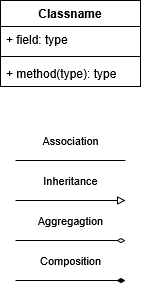

The diagram above was exported from draw.io. Its source (the exported page's mxGraphModel, read from the mxfile embedded in the PNG):
<mxGraphModel dx="746" dy="442" grid="1" gridSize="10" guides="1" tooltips="1" connect="1" arrows="1" fold="1" page="1" pageScale="1" pageWidth="850" pageHeight="1100" background="light-dark(#ffffff, #121212)" math="0" shadow="0">
  <root>
    <mxCell id="0" />
    <mxCell id="1" parent="0" />
    <mxCell id="SvulVTgnB_MoazPWXGL2-82" parent="1" style="swimlane;fontStyle=1;align=center;verticalAlign=top;childLayout=stackLayout;horizontal=1;startSize=26;horizontalStack=0;resizeParent=1;resizeParentMax=0;resizeLast=0;collapsible=1;marginBottom=0;whiteSpace=wrap;html=1;" value="Classname" vertex="1">
      <mxGeometry height="86" width="140" x="330" y="160" as="geometry" />
    </mxCell>
    <mxCell id="SvulVTgnB_MoazPWXGL2-83" parent="SvulVTgnB_MoazPWXGL2-82" style="text;strokeColor=none;fillColor=none;align=left;verticalAlign=top;spacingLeft=4;spacingRight=4;overflow=hidden;rotatable=0;points=[[0,0.5],[1,0.5]];portConstraint=eastwest;whiteSpace=wrap;html=1;" value="+ field: type" vertex="1">
      <mxGeometry height="26" width="140" y="26" as="geometry" />
    </mxCell>
    <mxCell id="SvulVTgnB_MoazPWXGL2-84" parent="SvulVTgnB_MoazPWXGL2-82" style="line;strokeWidth=1;fillColor=none;align=left;verticalAlign=middle;spacingTop=-1;spacingLeft=3;spacingRight=3;rotatable=0;labelPosition=right;points=[];portConstraint=eastwest;strokeColor=inherit;labelPerimeter=1;" value="" vertex="1">
      <mxGeometry height="8" width="140" y="52" as="geometry" />
    </mxCell>
    <mxCell id="SvulVTgnB_MoazPWXGL2-85" parent="SvulVTgnB_MoazPWXGL2-82" style="text;strokeColor=none;fillColor=none;align=left;verticalAlign=top;spacingLeft=4;spacingRight=4;overflow=hidden;rotatable=0;points=[[0,0.5],[1,0.5]];portConstraint=eastwest;whiteSpace=wrap;html=1;" value="+ method(type): type" vertex="1">
      <mxGeometry height="26" width="140" y="60" as="geometry" />
    </mxCell>
    <mxCell id="SvulVTgnB_MoazPWXGL2-86" edge="1" parent="1" style="endArrow=none;html=1;rounded=0;defaultLabelBackgroundColor=page;" value="&lt;div&gt;Association&lt;/div&gt;">
      <mxGeometry height="50" relative="1" width="50" y="20" as="geometry">
        <mxPoint as="offset" />
        <mxPoint x="345" y="320" as="sourcePoint" />
        <mxPoint x="455" y="320" as="targetPoint" />
      </mxGeometry>
    </mxCell>
    <mxCell id="SvulVTgnB_MoazPWXGL2-87" edge="1" parent="1" style="endArrow=block;html=1;rounded=0;defaultLabelBackgroundColor=page;endFill=0;" value="Inheritance">
      <mxGeometry height="50" relative="1" width="50" y="20" as="geometry">
        <mxPoint as="offset" />
        <mxPoint x="345" y="360" as="sourcePoint" />
        <mxPoint x="455" y="360" as="targetPoint" />
      </mxGeometry>
    </mxCell>
    <mxCell id="SvulVTgnB_MoazPWXGL2-88" edge="1" parent="1" style="endArrow=diamondThin;html=1;rounded=0;defaultLabelBackgroundColor=page;endFill=0;" value="Aggregagtion">
      <mxGeometry height="50" relative="1" width="50" y="20" as="geometry">
        <mxPoint as="offset" />
        <mxPoint x="345" y="400" as="sourcePoint" />
        <mxPoint x="455" y="400" as="targetPoint" />
      </mxGeometry>
    </mxCell>
    <mxCell id="SvulVTgnB_MoazPWXGL2-89" edge="1" parent="1" style="endArrow=diamondThin;html=1;rounded=0;defaultLabelBackgroundColor=page;endFill=1;" value="Composition">
      <mxGeometry height="50" relative="1" width="50" y="20" as="geometry">
        <mxPoint as="offset" />
        <mxPoint x="345" y="440" as="sourcePoint" />
        <mxPoint x="455" y="440" as="targetPoint" />
      </mxGeometry>
    </mxCell>
  </root>
</mxGraphModel>